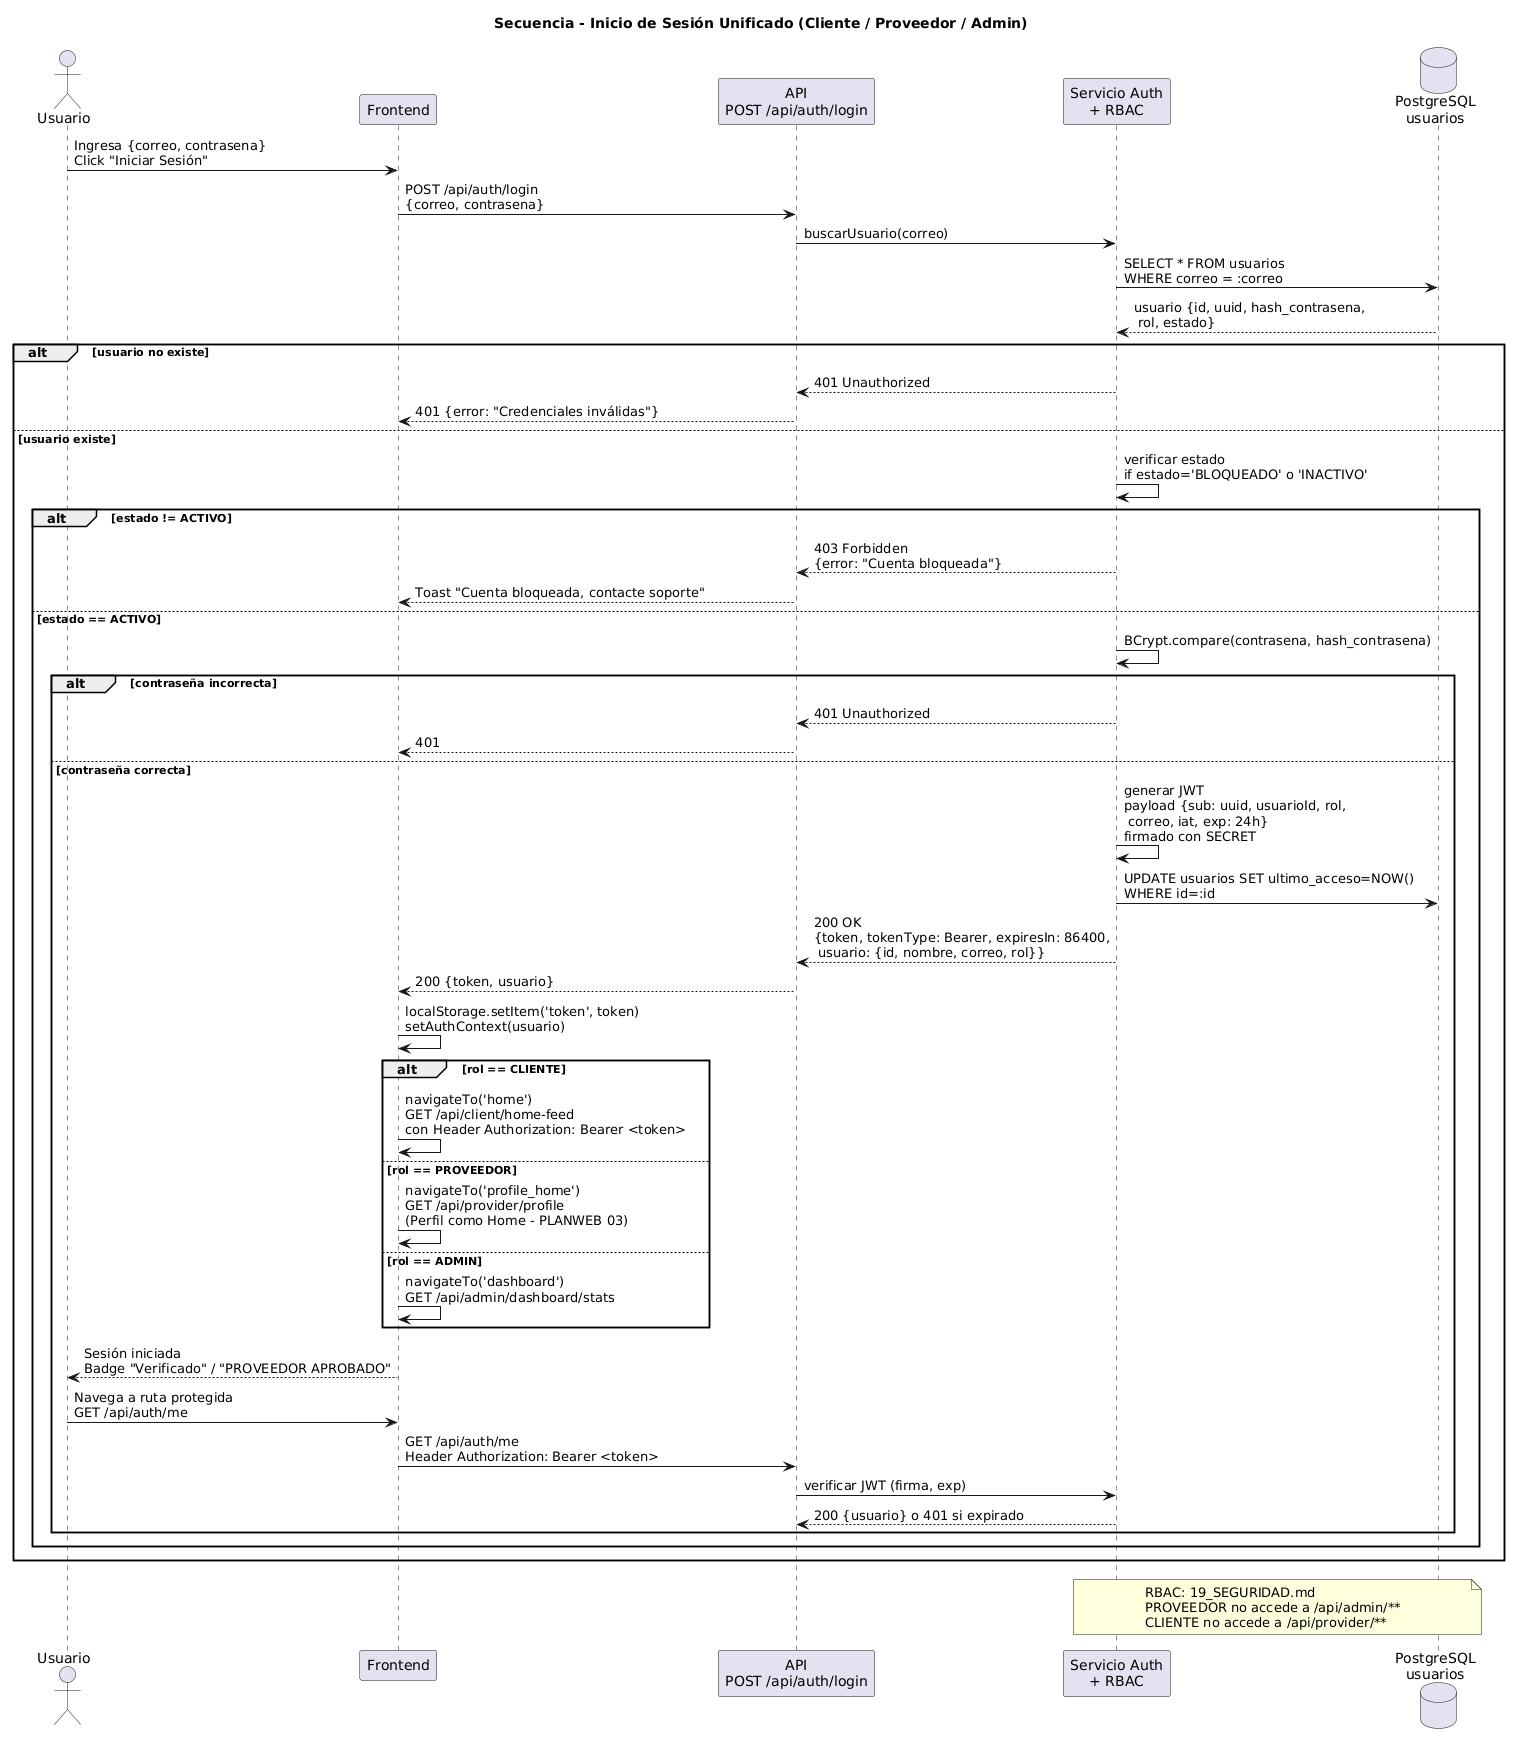

The diagram above was rendered by PlantUML. Its source (embedded in the PNG):
@startuml
title Secuencia - Inicio de Sesión Unificado (Cliente / Proveedor / Admin)

actor "Usuario" as U
participant "Frontend" as FE
participant "API\nPOST /api/auth/login" as API
participant "Servicio Auth\n+ RBAC" as Auth
database "PostgreSQL\nusuarios" as DB

U -> FE : Ingresa {correo, contrasena}\nClick "Iniciar Sesión"
FE -> API : POST /api/auth/login\n{correo, contrasena}

API -> Auth : buscarUsuario(correo)
Auth -> DB : SELECT * FROM usuarios\nWHERE correo = :correo
DB --> Auth : usuario {id, uuid, hash_contrasena,\n rol, estado}

alt usuario no existe
  Auth --> API : 401 Unauthorized
  API --> FE : 401 {error: "Credenciales inválidas"}
else usuario existe
  Auth -> Auth : verificar estado\nif estado='BLOQUEADO' o 'INACTIVO'

  alt estado != ACTIVO
    Auth --> API : 403 Forbidden\n{error: "Cuenta bloqueada"}
    API --> FE : Toast "Cuenta bloqueada, contacte soporte"
  else estado == ACTIVO
    Auth -> Auth : BCrypt.compare(contrasena, hash_contrasena)

    alt contraseña incorrecta
      Auth --> API : 401 Unauthorized
      API --> FE : 401
    else contraseña correcta
      Auth -> Auth : generar JWT\npayload {sub: uuid, usuarioId, rol,\n correo, iat, exp: 24h}\nfirmado con SECRET
      Auth -> DB : UPDATE usuarios SET ultimo_acceso=NOW()\nWHERE id=:id
      Auth --> API : 200 OK\n{token, tokenType: Bearer, expiresIn: 86400,\n usuario: {id, nombre, correo, rol}}
      API --> FE : 200 {token, usuario}
      FE -> FE : localStorage.setItem('token', token)\nsetAuthContext(usuario)

      alt rol == CLIENTE
        FE -> FE : navigateTo('home')\nGET /api/client/home-feed\ncon Header Authorization: Bearer <token>
      else rol == PROVEEDOR
        FE -> FE : navigateTo('profile_home')\nGET /api/provider/profile\n(Perfil como Home - PLANWEB 03)
      else rol == ADMIN
        FE -> FE : navigateTo('dashboard')\nGET /api/admin/dashboard/stats
      end

      FE --> U : Sesión iniciada\nBadge "Verificado" / "PROVEEDOR APROBADO"

      ' --- Validación de sesión posterior ---
      U -> FE : Navega a ruta protegida\nGET /api/auth/me
      FE -> API : GET /api/auth/me\nHeader Authorization: Bearer <token>
      API -> Auth : verificar JWT (firma, exp)
      Auth --> API : 200 {usuario} o 401 si expirado
    end
  end
end

note over Auth,DB : RBAC: 19_SEGURIDAD.md\nPROVEEDOR no accede a /api/admin/**\nCLIENTE no accede a /api/provider/**
@enduml